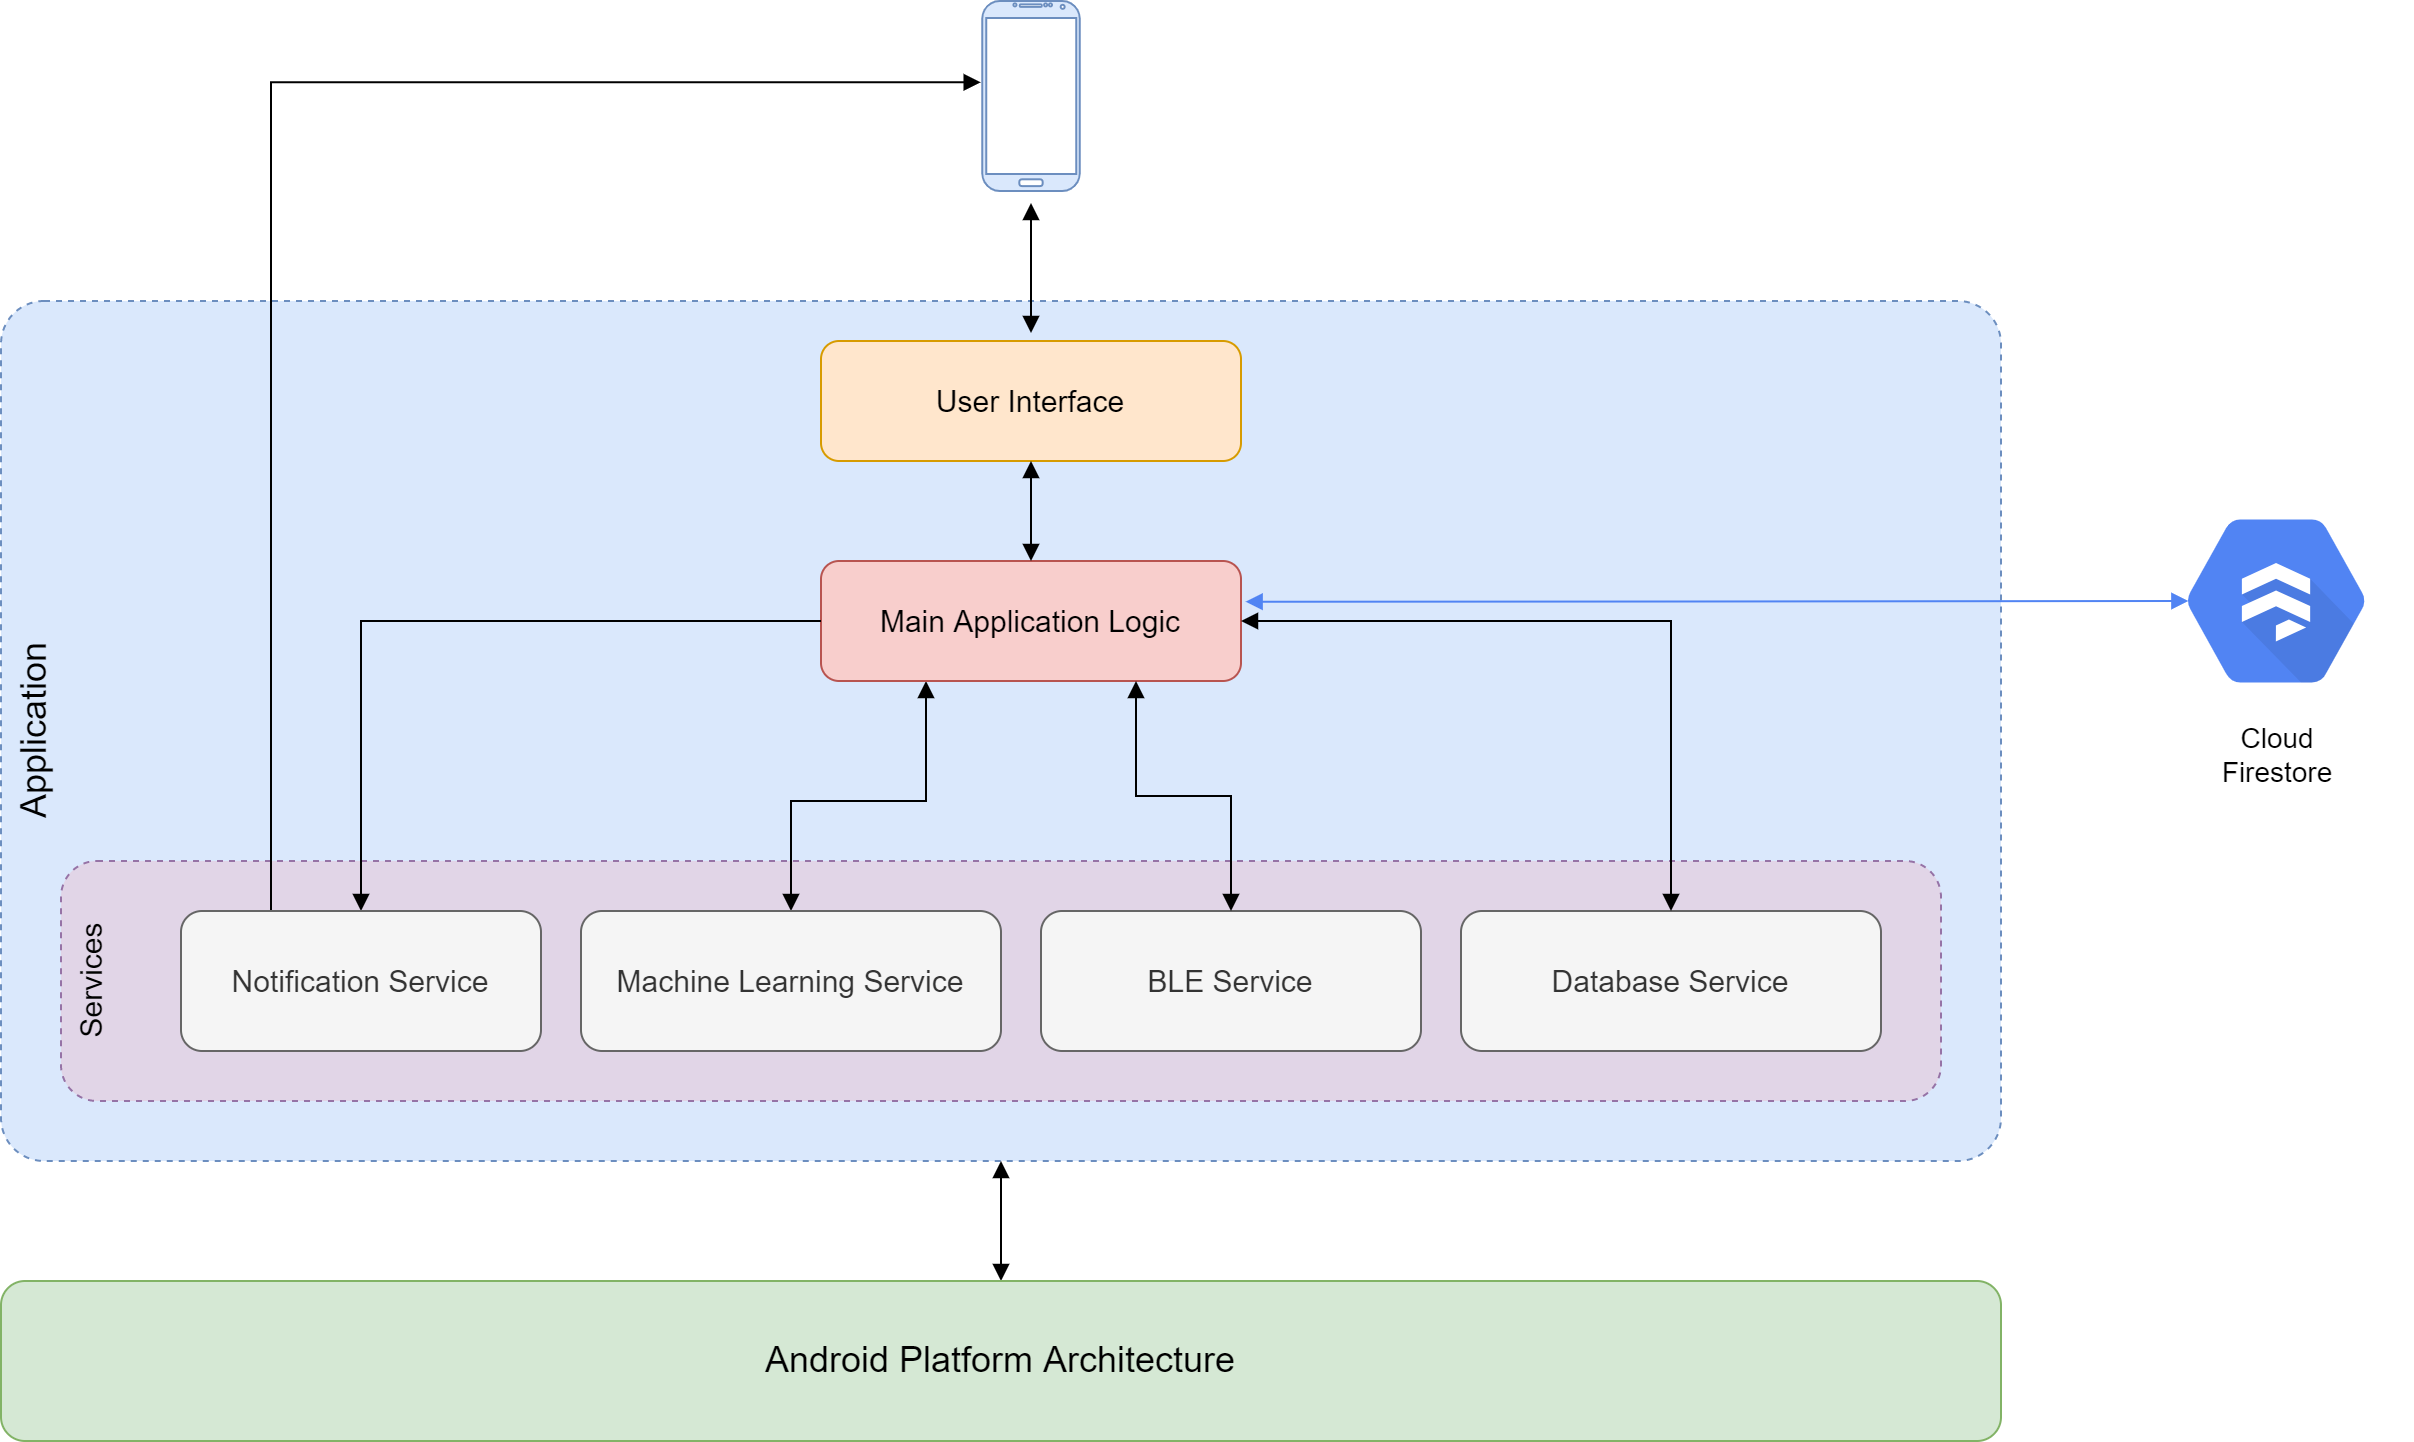

The diagram above was exported from draw.io. Its source (the exported page's mxGraphModel, read from the mxfile embedded in the PNG):
<mxGraphModel dx="2318" dy="735" grid="1" gridSize="10" guides="1" tooltips="1" connect="1" arrows="1" fold="1" page="1" pageScale="1" pageWidth="850" pageHeight="1100" math="0" shadow="0">
  <root>
    <mxCell id="0" />
    <mxCell id="1" parent="0" />
    <mxCell id="2" value="Application" style="rounded=1;whiteSpace=wrap;html=1;fontSize=18;verticalAlign=top;align=center;horizontal=0;fillColor=#dae8fc;strokeColor=#6c8ebf;fontStyle=0;dashed=1;arcSize=5;" vertex="1" parent="1">
      <mxGeometry x="-200" y="190" width="1000" height="430" as="geometry" />
    </mxCell>
    <mxCell id="3" value="Services" style="rounded=1;whiteSpace=wrap;html=1;fontSize=15;horizontal=0;align=center;verticalAlign=top;fontStyle=0;fillColor=#e1d5e7;strokeColor=#9673a6;dashed=1;" vertex="1" parent="1">
      <mxGeometry x="-170" y="470" width="940" height="120" as="geometry" />
    </mxCell>
    <mxCell id="4" style="rounded=0;jumpSize=0;orthogonalLoop=1;jettySize=auto;html=1;entryX=0.5;entryY=0;entryDx=0;entryDy=0;fontSize=15;startArrow=block;startFill=1;endArrow=block;endFill=1;sourcePerimeterSpacing=6;targetPerimeterSpacing=4;strokeWidth=1;exitX=0.25;exitY=1;exitDx=0;exitDy=0;edgeStyle=orthogonalEdgeStyle;" edge="1" source="6" target="9" parent="1">
      <mxGeometry relative="1" as="geometry">
        <Array as="points">
          <mxPoint x="263" y="440" />
          <mxPoint x="195" y="440" />
        </Array>
      </mxGeometry>
    </mxCell>
    <mxCell id="5" style="edgeStyle=orthogonalEdgeStyle;rounded=0;orthogonalLoop=1;jettySize=auto;html=1;exitX=1.011;exitY=0.339;exitDx=0;exitDy=0;entryX=0.175;entryY=0.5;entryDx=0;entryDy=0;entryPerimeter=0;exitPerimeter=0;startArrow=block;startFill=1;endArrow=block;endFill=1;strokeColor=#5184F3;" edge="1" source="6" target="21" parent="1">
      <mxGeometry relative="1" as="geometry" />
    </mxCell>
    <mxCell id="6" value="&lt;font style=&quot;font-size: 15px&quot;&gt;Main Application Logic&lt;/font&gt;" style="rounded=1;whiteSpace=wrap;html=1;fillColor=#f8cecc;strokeColor=#b85450;" vertex="1" parent="1">
      <mxGeometry x="210" y="320" width="210" height="60" as="geometry" />
    </mxCell>
    <mxCell id="7" style="edgeStyle=orthogonalEdgeStyle;rounded=0;jumpSize=0;orthogonalLoop=1;jettySize=auto;html=1;entryX=0.5;entryY=0;entryDx=0;entryDy=0;fontSize=15;startArrow=block;startFill=1;endArrow=block;endFill=1;sourcePerimeterSpacing=6;targetPerimeterSpacing=4;strokeWidth=1;exitX=0.5;exitY=1;exitDx=0;exitDy=0;" edge="1" source="8" target="6" parent="1">
      <mxGeometry relative="1" as="geometry" />
    </mxCell>
    <mxCell id="8" value="&lt;font style=&quot;font-size: 15px&quot;&gt;User Interface&lt;/font&gt;" style="rounded=1;whiteSpace=wrap;html=1;fillColor=#ffe6cc;strokeColor=#d79b00;" vertex="1" parent="1">
      <mxGeometry x="210" y="210" width="210" height="60" as="geometry" />
    </mxCell>
    <mxCell id="9" value="&lt;font style=&quot;font-size: 15px&quot;&gt;Machine Learning Service&lt;/font&gt;" style="rounded=1;whiteSpace=wrap;html=1;fillColor=#f5f5f5;fontColor=#333333;strokeColor=#666666;" vertex="1" parent="1">
      <mxGeometry x="90" y="495" width="210" height="70" as="geometry" />
    </mxCell>
    <mxCell id="10" style="edgeStyle=orthogonalEdgeStyle;rounded=0;jumpSize=0;orthogonalLoop=1;jettySize=auto;html=1;entryX=1;entryY=0.5;entryDx=0;entryDy=0;fontSize=15;startArrow=block;startFill=1;endArrow=block;endFill=1;sourcePerimeterSpacing=6;targetPerimeterSpacing=4;strokeWidth=1;exitX=0.5;exitY=0;exitDx=0;exitDy=0;" edge="1" source="11" target="6" parent="1">
      <mxGeometry relative="1" as="geometry">
        <Array as="points">
          <mxPoint x="635" y="350" />
        </Array>
      </mxGeometry>
    </mxCell>
    <mxCell id="11" value="&lt;font style=&quot;font-size: 15px&quot;&gt;Database Service&lt;/font&gt;" style="rounded=1;whiteSpace=wrap;html=1;fillColor=#f5f5f5;fontColor=#333333;strokeColor=#666666;" vertex="1" parent="1">
      <mxGeometry x="530" y="495" width="210" height="70" as="geometry" />
    </mxCell>
    <mxCell id="12" style="rounded=0;jumpSize=0;orthogonalLoop=1;jettySize=auto;html=1;entryX=0;entryY=0.5;entryDx=0;entryDy=0;fontSize=15;startArrow=block;startFill=1;endArrow=none;endFill=0;sourcePerimeterSpacing=6;targetPerimeterSpacing=4;strokeWidth=1;exitX=0.5;exitY=0;exitDx=0;exitDy=0;edgeStyle=orthogonalEdgeStyle;" edge="1" source="14" target="6" parent="1">
      <mxGeometry relative="1" as="geometry">
        <Array as="points">
          <mxPoint x="-20" y="350" />
        </Array>
      </mxGeometry>
    </mxCell>
    <mxCell id="13" style="edgeStyle=orthogonalEdgeStyle;rounded=0;jumpSize=0;orthogonalLoop=1;jettySize=auto;html=1;exitX=0.25;exitY=0;exitDx=0;exitDy=0;entryX=-0.016;entryY=0.428;entryDx=0;entryDy=0;entryPerimeter=0;fontSize=18;startArrow=none;startFill=0;endArrow=block;endFill=1;sourcePerimeterSpacing=6;targetPerimeterSpacing=4;strokeWidth=1;" edge="1" source="14" target="16" parent="1">
      <mxGeometry relative="1" as="geometry" />
    </mxCell>
    <mxCell id="14" value="&lt;font style=&quot;font-size: 15px&quot;&gt;Notification Service&lt;/font&gt;" style="rounded=1;whiteSpace=wrap;html=1;fillColor=#f5f5f5;fontColor=#333333;strokeColor=#666666;" vertex="1" parent="1">
      <mxGeometry x="-110" y="495" width="180" height="70" as="geometry" />
    </mxCell>
    <mxCell id="15" value="" style="edgeStyle=none;rounded=0;jumpSize=0;orthogonalLoop=1;jettySize=auto;html=1;fontSize=15;startArrow=block;startFill=1;endArrow=block;endFill=1;sourcePerimeterSpacing=6;targetPerimeterSpacing=4;strokeWidth=1;" edge="1" source="16" target="8" parent="1">
      <mxGeometry relative="1" as="geometry">
        <mxPoint x="320" y="146" as="sourcePoint" />
      </mxGeometry>
    </mxCell>
    <mxCell id="16" value="" style="verticalLabelPosition=bottom;verticalAlign=top;html=1;shadow=0;dashed=0;strokeWidth=1;shape=mxgraph.android.phone2;strokeColor=#6c8ebf;rounded=0;fontSize=15;fillColor=#dae8fc;" vertex="1" parent="1">
      <mxGeometry x="290.64" y="40" width="48.72" height="95" as="geometry" />
    </mxCell>
    <mxCell id="17" style="edgeStyle=orthogonalEdgeStyle;rounded=0;jumpSize=0;orthogonalLoop=1;jettySize=auto;html=1;exitX=0.5;exitY=0;exitDx=0;exitDy=0;entryX=0.5;entryY=1;entryDx=0;entryDy=0;fontSize=15;startArrow=block;startFill=1;endArrow=block;endFill=1;sourcePerimeterSpacing=6;targetPerimeterSpacing=4;strokeWidth=1;" edge="1" source="18" target="2" parent="1">
      <mxGeometry relative="1" as="geometry" />
    </mxCell>
    <mxCell id="18" value="Android Platform Architecture" style="rounded=1;whiteSpace=wrap;html=1;fontSize=18;horizontal=1;align=center;verticalAlign=middle;fillColor=#d5e8d4;strokeColor=#82b366;fontStyle=0" vertex="1" parent="1">
      <mxGeometry x="-200" y="680" width="1000" height="80" as="geometry" />
    </mxCell>
    <mxCell id="19" style="edgeStyle=orthogonalEdgeStyle;rounded=0;jumpSize=0;orthogonalLoop=1;jettySize=auto;html=1;entryX=0.75;entryY=1;entryDx=0;entryDy=0;fontSize=15;startArrow=block;startFill=1;endArrow=block;endFill=1;sourcePerimeterSpacing=6;targetPerimeterSpacing=4;strokeWidth=1;exitX=0.5;exitY=0;exitDx=0;exitDy=0;" edge="1" source="20" target="6" parent="1">
      <mxGeometry relative="1" as="geometry" />
    </mxCell>
    <mxCell id="20" value="&lt;font style=&quot;font-size: 15px&quot;&gt;BLE Service&lt;/font&gt;" style="rounded=1;whiteSpace=wrap;html=1;fillColor=#f5f5f5;fontColor=#333333;strokeColor=#666666;" vertex="1" parent="1">
      <mxGeometry x="320" y="495" width="190" height="70" as="geometry" />
    </mxCell>
    <mxCell id="21" value="&lt;font style=&quot;font-size: 14px ; font-weight: normal&quot; color=&quot;#000000&quot;&gt;Cloud&lt;br&gt;Firestore&lt;/font&gt;" style="sketch=0;html=1;fillColor=#5184F3;strokeColor=none;verticalAlign=top;labelPosition=center;verticalLabelPosition=bottom;align=center;spacingTop=-6;fontSize=11;fontStyle=1;fontColor=#999999;shape=mxgraph.gcp2.hexIcon;prIcon=cloud_firestore" vertex="1" parent="1">
      <mxGeometry x="870" y="280" width="135.38" height="120" as="geometry" />
    </mxCell>
  </root>
</mxGraphModel>